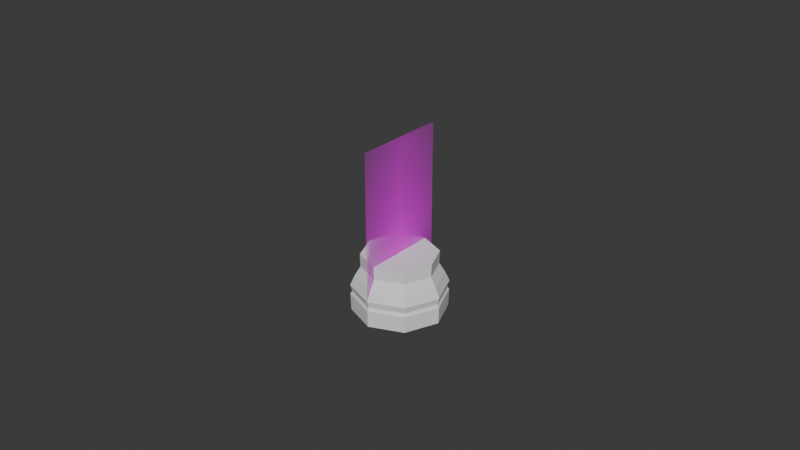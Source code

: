 # Source: PawnPiece.blend  (saved by Blender 4.0.36; exported with 4.5.12 LTS)
import bpy
from mathutils import Matrix  # noqa: F401  (used for matrix-valued properties, if any)

bpy.ops.wm.read_factory_settings(use_empty=True)
scene = bpy.context.scene
scene.name = 'Scene'

# ---- collections
col_collection = bpy.data.collections.new('Collection'); scene.collection.children.link(col_collection)

# ---- images (referenced by path relative to the original .blend; pixels are not part of the script)
import os
ASSET_DIR = os.environ.get("B2B_ASSET_DIR", "")  # directory of the original .blend (textures are referenced by path, not embedded)
HERE = os.path.dirname(os.path.abspath(__file__))  # packed textures are extracted next to this script under _unpacked/

def load_image(name, relpath, width, height, colorspace="sRGB"):
    """Load a texture the original file referenced (path relative to the .blend, or extracted next to this script)."""
    p = next((c for c in (os.path.join(HERE, relpath), os.path.join(ASSET_DIR, relpath)) if relpath and os.path.exists(c)), "")
    if p:
        img = bpy.data.images.load(p, check_existing=True)
        img.name = name
    else:  # same state as the original file: an image datablock whose file is absent (Cycles renders it pink)
        img = bpy.data.images.new(name, width, height)
        img.source = "FILE"
        img.filepath = "//" + (relpath or name)
    img.colorspace_settings.name = colorspace
    return img
img_pawnref_png = load_image('PawnRef.png', 'PawnRef.png', 1024, 1024, 'sRGB')

# ---- materials (node trees are filled in below, after node groups)
mat_pawnref = bpy.data.materials.new('PawnRef')
mat_pawnref.surface_render_method = 'BLENDED'
mat_pawnref.blend_method = 'BLEND'

# ---- node groups
ng_auto_smooth = bpy.data.node_groups.new('Auto Smooth', 'GeometryNodeTree')
_s = ng_auto_smooth.interface.new_socket(name='Geometry', in_out='OUTPUT', socket_type='NodeSocketGeometry')
_s = ng_auto_smooth.interface.new_socket(name='Geometry', in_out='INPUT', socket_type='NodeSocketGeometry')
_s = ng_auto_smooth.interface.new_socket(name='Angle', in_out='INPUT', socket_type='NodeSocketFloat')
_s.subtype = 'ANGLE'
_s.min_value = 0.0
_s.max_value = 3.142
ng_auto_smooth.is_modifier = True
_N = ng_auto_smooth.nodes; _L = ng_auto_smooth.links
n0 = _N.new('NodeGroupOutput'); n0.name = 'Group Output'; n0.location = (480, -100)
n1 = _N.new('NodeGroupInput'); n1.name = 'Group Input'; n1.location = (-420, -300)
n2 = _N.new('NodeGroupInput'); n2.name = 'Group Input.001'; n2.location = (-60, -100)
n3 = _N.new('GeometryNodeSetShadeSmooth'); n3.name = 'Set Shade Smooth'; n3.location = (120, -100)
n3.domain = 'EDGE'
n4 = _N.new('GeometryNodeSetShadeSmooth'); n4.name = 'Set Shade Smooth.001'; n4.location = (300, -100)
n5 = _N.new('GeometryNodeInputMeshEdgeAngle'); n5.name = 'Edge Angle'; n5.location = (-420, -220)
n6 = _N.new('GeometryNodeInputEdgeSmooth'); n6.name = 'Is Edge Smooth'; n6.location = (-60, -160)
n7 = _N.new('GeometryNodeInputShadeSmooth'); n7.name = 'Is Face Smooth'; n7.location = (-240, -340)
n8 = _N.new('FunctionNodeBooleanMath'); n8.name = 'Boolean Math'; n8.location = (-60, -220)
n9 = _N.new('FunctionNodeCompare'); n9.name = 'Compare'; n9.location = (-240, -180)
n9.operation = 'LESS_EQUAL'
_L.new(n5.outputs[0], n9.inputs[0])
_L.new(n4.outputs[0], n0.inputs[0])
_L.new(n1.outputs[1], n9.inputs[1])
_L.new(n9.outputs[0], n8.inputs[0])
_L.new(n7.outputs[0], n8.inputs[1])
_L.new(n2.outputs[0], n3.inputs[0])
_L.new(n6.outputs[0], n3.inputs[1])
_L.new(n3.outputs[0], n4.inputs[0])
_L.new(n8.outputs[0], n3.inputs[2])
n0.is_active_output = True

# ---- material node trees
mat_pawnref.use_nodes = True; mat_pawnref.node_tree.nodes.clear()
_N = mat_pawnref.node_tree.nodes; _L = mat_pawnref.node_tree.links
n0 = _N.new('ShaderNodeOutputMaterial'); n0.name = 'Material Output'; n0.location = (300, 300)
n1 = _N.new('ShaderNodeTexImage'); n1.name = 'Image Texture'; n1.location = (-200, 300)
n1.image = img_pawnref_png
n1.extension = 'CLIP'
n2 = _N.new('ShaderNodeBsdfPrincipled'); n2.name = 'Principled BSDF'; n2.location = (0, 300)
n2.inputs[3].default_value = 1.45
_L.new(n1.outputs[0], n2.inputs[0])
_L.new(n1.outputs[1], n2.inputs[4])
_L.new(n2.outputs[0], n0.inputs[0])
n0.is_active_output = True

# ---- world
world_world = bpy.data.worlds.new('World'); scene.world = world_world
world_world.use_nodes = True; world_world.node_tree.nodes.clear()
_N = world_world.node_tree.nodes; _L = world_world.node_tree.links
n0 = _N.new('ShaderNodeOutputWorld'); n0.name = 'World Output'; n0.location = (300, 300)
n1 = _N.new('ShaderNodeBackground'); n1.name = 'Background'; n1.location = (10, 300)
n1.inputs[0].default_value = (0.05088, 0.05088, 0.05088, 1.0)
_L.new(n1.outputs[0], n0.inputs[0])
n0.is_active_output = True
world_world.color = (0.05088, 0.05088, 0.05088)
world_world.use_sun_shadow = False
world_world.sun_shadow_jitter_overblur = 0.0

# ---- meshes
me_pawnref = bpy.data.meshes.new('PawnRef')
me_pawnref.from_pydata([(-0.01501, -0.02783, 0.0), (0.01501, -0.02783, 0.0), (-0.01501, 0.02783, 0.0), (0.01501, 0.02783, 0.0)], [], [(0, 1, 3, 2)])
_uv = me_pawnref.uv_layers.new(name='UVMap')
_uv.uv.foreach_set('vector', [0.0, 0.0, 1.0, 0.0, 1.0, 1.0, 0.0, 1.0])
me_pawnref.materials.append(mat_pawnref)
me_pawnref.update()
me_piecebase = bpy.data.meshes.new('PieceBase')
me_piecebase.from_pydata([(4.312e-11, 0.01476, -9.313e-09), (0.01044, 0.01044, -9.313e-09), (0.01476, 1.32e-11, -9.313e-09), (0.01044, -0.01044, -9.313e-09), (4.312e-11, -0.01476, -9.313e-09), (-0.01044, -0.01044, -9.313e-09), (-0.01476, 1.32e-11, -9.313e-09), (-0.01044, 0.01044, -9.313e-09), (3.366e-11, 0.01494, 0.00538), (0.01057, 0.01057, 0.00538), (0.01494, 2.641e-11, 0.00538), (0.01057, -0.01057, 0.00538), (3.366e-11, -0.01494, 0.00538), (-0.01057, -0.01057, 0.00538), (-0.01494, 2.641e-11, 0.00538), (-0.01057, 0.01057, 0.00538), (-9.504e-13, 0.01439, 0.00625), (0.01018, 0.01018, 0.00625), (0.01439, 0.0, 0.00625), (0.01018, -0.01018, 0.00625), (-9.504e-13, -0.01439, 0.00625), (-0.01018, -0.01018, 0.00625), (-0.01439, 0.0, 0.00625), (-0.01018, 0.01018, 0.00625), (7.248e-12, 0.01494, 0.008426), (0.01057, 0.01057, 0.008426), (0.01494, 0.0, 0.008426), (0.01057, -0.01057, 0.008426), (7.248e-12, -0.01494, 0.008426), (-0.01057, -0.01057, 0.008426), (-0.01494, 0.0, 0.008426), (-0.01057, 0.01057, 0.008426), (-3.807e-11, 0.01178, 0.01454), (0.008328, 0.008328, 0.01454), (0.01178, 0.0, 0.01454), (0.008328, -0.008328, 0.01454), (-3.807e-11, -0.01178, 0.01454), (-0.008328, -0.008328, 0.01454), (-0.01178, 0.0, 0.01454), (-0.008328, 0.008328, 0.01454), (-4.349e-11, 0.01192, 0.01874), (0.008427, 0.008427, 0.01874), (0.01192, 0.0, 0.01874), (0.008427, -0.008427, 0.01874), (-4.349e-11, -0.01192, 0.01874), (-0.008427, -0.008427, 0.01874), (-0.01192, 0.0, 0.01874), (-0.008427, 0.008427, 0.01874), (0.009585, 0.009585, 0.01155), (0.01356, 1.963e-11, 0.01155), (0.009585, -0.009585, 0.01155), (5.143e-12, -0.01356, 0.01155), (-0.009585, -0.009585, 0.01155), (-0.01356, 1.963e-11, 0.01155), (-0.009585, 0.009585, 0.01155), (5.143e-12, 0.01356, 0.01155)], [], [(0, 1, 2, 3, 4, 5, 6, 7), (9, 17, 18, 10), (17, 9, 8, 16), (7, 15, 8, 0), (6, 14, 15, 7), (5, 13, 14, 6), (4, 12, 13, 5), (3, 11, 12, 4), (2, 10, 11, 3), (1, 9, 10, 2), (17, 25, 26, 18), (25, 17, 16, 24), (15, 23, 16, 8), (14, 22, 23, 15), (13, 21, 22, 14), (12, 20, 21, 13), (11, 19, 20, 12), (10, 18, 19, 11), (48, 25, 24, 55), (23, 31, 24, 16), (22, 30, 31, 23), (21, 29, 30, 22), (20, 28, 29, 21), (19, 27, 28, 20), (18, 26, 27, 19), (53, 38, 39, 54), (52, 37, 38, 53), (51, 36, 37, 52), (50, 35, 36, 51), (49, 34, 35, 50), (48, 33, 34, 49), (33, 41, 42, 34), (41, 33, 32, 40), (54, 39, 32, 55), (39, 47, 40, 32), (38, 46, 47, 39), (37, 45, 46, 38), (36, 44, 45, 37), (35, 43, 44, 36), (34, 42, 43, 35), (0, 8, 9, 1), (47, 46, 45, 44, 43, 42, 41, 40), (31, 54, 55, 24), (25, 48, 49, 26), (26, 49, 50, 27), (27, 50, 51, 28), (28, 51, 52, 29), (29, 52, 53, 30), (30, 53, 54, 31), (33, 48, 55, 32)])
_uv = me_piecebase.uv_layers.new(name='UVMap')
_uv.uv.foreach_set('vector', [0.75, 0.49, 0.9197, 0.4197, 0.99, 0.25, 0.9197, 0.08029, 0.75, 0.01, 0.5803, 0.08029, 0.51, 0.25, 0.5803, 0.4197, 0.875, 0.6076, 0.875, 0.625, 0.75, 0.625, 0.75, 0.6076, 0.875, 0.625, 0.875, 0.6076, 1.0, 0.6076, 1.0, 0.625, 0.125, 0.5, 0.125, 0.6076, 0.0, 0.6076, 0.0, 0.5, 0.25, 0.5, 0.25, 0.6076, 0.125, 0.6076, 0.125, 0.5, 0.375, 0.5, 0.375, 0.6076, 0.25, 0.6076, 0.25, 0.5, 0.5, 0.5, 0.5, 0.6076, 0.375, 0.6076, 0.375, 0.5, 0.625, 0.5, 0.625, 0.6076, 0.5, 0.6076, 0.5, 0.5, 0.75, 0.5, 0.75, 0.6076, 0.625, 0.6076, 0.625, 0.5, 0.875, 0.5, 0.875, 0.6076, 0.75, 0.6076, 0.75, 0.5, 0.875, 0.625, 0.875, 0.6685, 0.75, 0.6685, 0.75, 0.625, 0.875, 0.6685, 0.875, 0.625, 1.0, 0.625, 1.0, 0.6685, 0.125, 0.6076, 0.125, 0.625, 0.0, 0.625, 0.0, 0.6076, 0.25, 0.6076, 0.25, 0.625, 0.125, 0.625, 0.125, 0.6076, 0.375, 0.6076, 0.375, 0.625, 0.25, 0.625, 0.25, 0.6076, 0.5, 0.6076, 0.5, 0.625, 0.375, 0.625, 0.375, 0.6076, 0.625, 0.6076, 0.625, 0.625, 0.5, 0.625, 0.5, 0.6076, 0.75, 0.6076, 0.75, 0.625, 0.625, 0.625, 0.625, 0.6076, 0.875, 0.731, 0.875, 0.6685, 1.0, 0.6685, 0.9999, 0.731, 0.125, 0.625, 0.125, 0.6685, 9.313e-10, 0.6685, 0.0, 0.625, 0.25, 0.625, 0.25, 0.6685, 0.125, 0.6685, 0.125, 0.625, 0.375, 0.625, 0.375, 0.6685, 0.25, 0.6685, 0.25, 0.625, 0.5, 0.625, 0.5, 0.6685, 0.375, 0.6685, 0.375, 0.625, 0.625, 0.625, 0.625, 0.6685, 0.5, 0.6685, 0.5, 0.625, 0.75, 0.625, 0.75, 0.6685, 0.625, 0.6685, 0.625, 0.625, 0.25, 0.731, 0.25, 0.7908, 0.125, 0.7908, 0.125, 0.731, 0.375, 0.731, 0.375, 0.7908, 0.25, 0.7908, 0.25, 0.731, 0.5, 0.731, 0.5, 0.7908, 0.375, 0.7908, 0.375, 0.731, 0.625, 0.731, 0.625, 0.7908, 0.5, 0.7908, 0.5, 0.731, 0.75, 0.731, 0.75, 0.7908, 0.625, 0.7908, 0.625, 0.731, 0.875, 0.731, 0.875, 0.7908, 0.75, 0.7908, 0.75, 0.731, 0.875, 0.7908, 0.875, 0.8748, 0.75, 0.8748, 0.75, 0.7908, 0.875, 0.8748, 0.875, 0.7908, 1.0, 0.7908, 1.0, 0.8748, 0.125, 0.731, 0.125, 0.7908, 1.062e-09, 0.7908, 8.266e-05, 0.731, 0.125, 0.7908, 0.125, 0.8748, 5.975e-10, 0.8748, 1.062e-09, 0.7908, 0.25, 0.7908, 0.25, 0.8748, 0.125, 0.8748, 0.125, 0.7908, 0.375, 0.7908, 0.375, 0.8748, 0.25, 0.8748, 0.25, 0.7908, 0.5, 0.7908, 0.5, 0.8748, 0.375, 0.8748, 0.375, 0.7908, 0.625, 0.7908, 0.625, 0.8748, 0.5, 0.8748, 0.5, 0.7908, 0.75, 0.7908, 0.75, 0.8748, 0.625, 0.8748, 0.625, 0.7908, 1.0, 0.5, 1.0, 0.6076, 0.875, 0.6076, 0.875, 0.5, 0.125, 0.8748, 0.25, 0.8748, 0.375, 0.8748, 0.5, 0.8748, 0.625, 0.8748, 0.75, 0.8748, 0.875, 0.8748, 1.0, 0.8748, 0.125, 0.6685, 0.125, 0.731, 8.266e-05, 0.731, 9.313e-10, 0.6685, 0.875, 0.6685, 0.875, 0.731, 0.75, 0.731, 0.75, 0.6685, 0.75, 0.6685, 0.75, 0.731, 0.625, 0.731, 0.625, 0.6685, 0.625, 0.6685, 0.625, 0.731, 0.5, 0.731, 0.5, 0.6685, 0.5, 0.6685, 0.5, 0.731, 0.375, 0.731, 0.375, 0.6685, 0.375, 0.6685, 0.375, 0.731, 0.25, 0.731, 0.25, 0.6685, 0.25, 0.6685, 0.25, 0.731, 0.125, 0.731, 0.125, 0.6685, 0.875, 0.7908, 0.875, 0.731, 0.9999, 0.731, 1.0, 0.7908])
me_piecebase.update()

# ---- objects
ob_pawnref = bpy.data.objects.new('PawnRef', me_pawnref)
ob_piecebase = bpy.data.objects.new('PieceBase', me_piecebase)

# ---- transforms, parenting, visibility, modifiers, constraints
ob_pawnref.location = (0.0, 0.0, 0.02783)
ob_pawnref.rotation_euler = (1.571, 0.0, 1.571)
ob_piecebase.location = (-2.11e-10, 2.91e-11, 0.0)
_m = ob_piecebase.modifiers.new('Auto Smooth', 'NODES')
_m.node_group = ng_auto_smooth
_gi = [s.identifier for s in ng_auto_smooth.interface.items_tree if s.item_type == 'SOCKET' and s.in_out == 'INPUT']
_m[_gi[1]] = 0.5236  # Angle

# ---- collection membership
col_collection.objects.link(ob_pawnref)
col_collection.objects.link(ob_piecebase)

# ---- scene / render settings (as saved in the file)
scene.frame_start = 1; scene.frame_end = 250; scene.frame_set(1)
scene.render.engine = 'BLENDER_EEVEE_NEXT'
scene.cycles.sampling_pattern = 'TABULATED_SOBOL'
bpy.context.view_layer.update()

# ---- added for rendering (the .blend has no active camera and no usable light): camera, sun
cam_auto = bpy.data.cameras.new('AutoCamera')
cam_auto.lens = 50.0
cam_auto.sensor_width = 36.0
cam_auto.clip_end = 1000.0
ob_auto_camera = bpy.data.objects.new('AutoCamera', cam_auto)
scene.collection.objects.link(ob_auto_camera)
ob_auto_camera.location = (0.185045, -0.222054, 0.175867)
ob_auto_camera.rotation_euler = (1.09748, -7.21219e-08, 0.694738)
scene.camera = ob_auto_camera
light_auto_sun = bpy.data.lights.new('AutoSun', 'SUN')
light_auto_sun.energy = 3.0
light_auto_sun.angle = 0.0523599
ob_auto_sun = bpy.data.objects.new('AutoSun', light_auto_sun)
scene.collection.objects.link(ob_auto_sun)
ob_auto_sun.rotation_euler = (0.872665, 0.174533, 0.523599)
bpy.context.view_layer.update()
